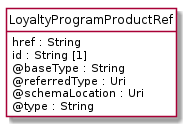

The diagram above was rendered by PlantUML. Its source (embedded in the PNG):
@startuml
hide circle
hide methods
hide stereotype
show <<Enumeration>> stereotype
skinparam class {
   BackgroundColor<<Enumeration>> #E6F5F7
   BackgroundColor<<Ref>> #FFFFE0
   BackgroundColor<<Pivot>> #FFFFFFF
   BackgroundColor<<SimpleType>> #E2F0DA
   BackgroundColor #FCF2E3
}

class LoyaltyProgramProductRef <<Pivot>> {
    href : String
    id : String [1]
    @baseType : String
    @referredType : Uri
    @schemaLocation : Uri
    @type : String
}


@enduml